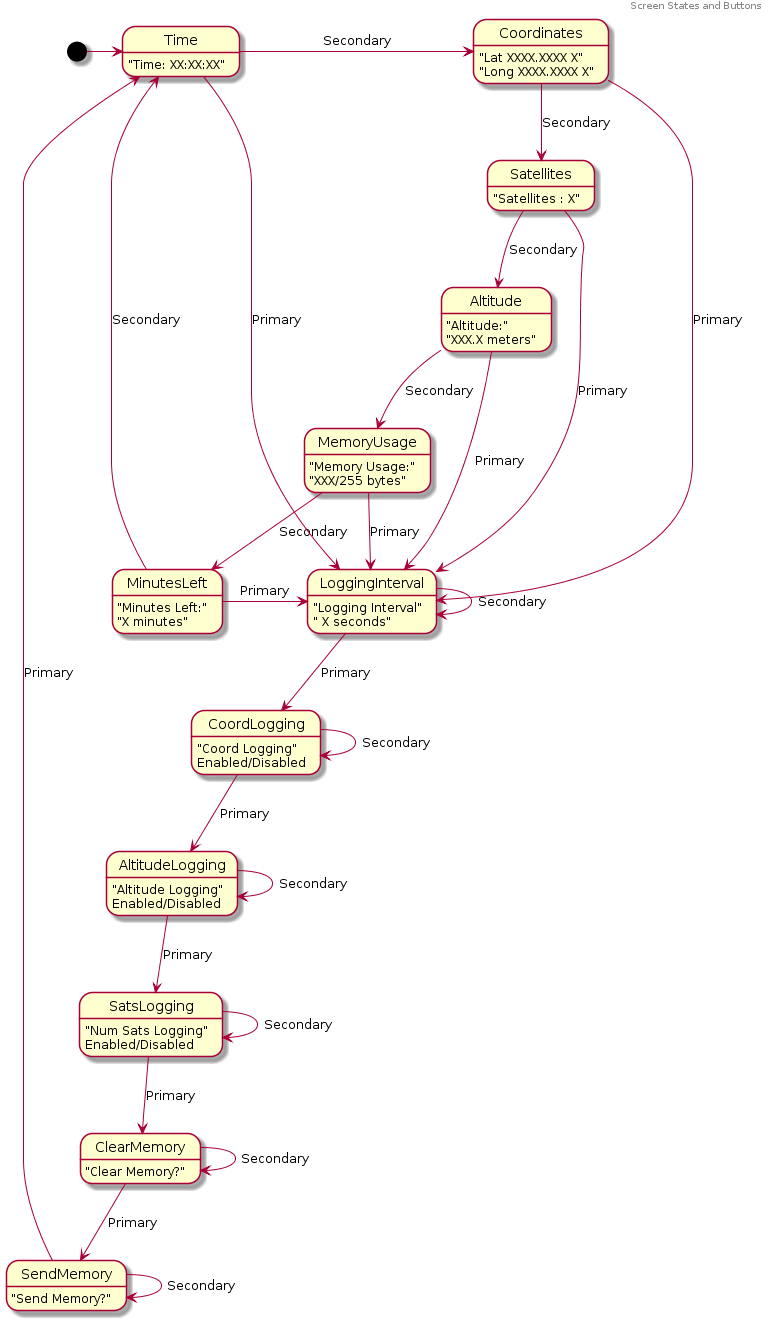

The diagram above was rendered by PlantUML. Its source (embedded in the PNG):
@startuml
header
Screen States and Buttons
endheader
[*] -> Time
Time -> Coordinates : Secondary
Coordinates --> Satellites : Secondary
Satellites --> Altitude : Secondary
Altitude --> MemoryUsage : Secondary
MemoryUsage --> MinutesLeft : Secondary
MinutesLeft --> Time : Secondary
Time -> LoggingInterval : Primary
Coordinates -> LoggingInterval : Primary
Satellites -> LoggingInterval : Primary
Altitude -> LoggingInterval : Primary
MemoryUsage -> LoggingInterval : Primary
MinutesLeft -> LoggingInterval : Primary
LoggingInterval -> LoggingInterval : Secondary
LoggingInterval --> CoordLogging : Primary
CoordLogging --> CoordLogging : Secondary
CoordLogging --> AltitudeLogging : Primary
AltitudeLogging --> AltitudeLogging : Secondary
AltitudeLogging --> SatsLogging : Primary
SatsLogging --> SatsLogging : Secondary
SatsLogging --> ClearMemory : Primary
ClearMemory --> ClearMemory : Secondary
ClearMemory --> SendMemory : Primary
SendMemory --> SendMemory : Secondary
SendMemory --> Time : Primary
LoggingInterval : "Logging Interval"
LoggingInterval : " X seconds"
CoordLogging : "Coord Logging"
CoordLogging : Enabled/Disabled
AltitudeLogging : "Altitude Logging"
AltitudeLogging : Enabled/Disabled
SatsLogging: "Num Sats Logging"
SatsLogging : Enabled/Disabled
Time : "Time: XX:XX:XX"
Coordinates : "Lat XXXX.XXXX X"
Coordinates : "Long XXXX.XXXX X"
Satellites : "Satellites : X"
Altitude : "Altitude:"
Altitude : "XXX.X meters"
MemoryUsage : "Memory Usage:"
MemoryUsage : "XXX/255 bytes"
MinutesLeft : "Minutes Left:"
MinutesLeft : "X minutes"
ClearMemory : "Clear Memory?"
SendMemory : "Send Memory?"
@enduml